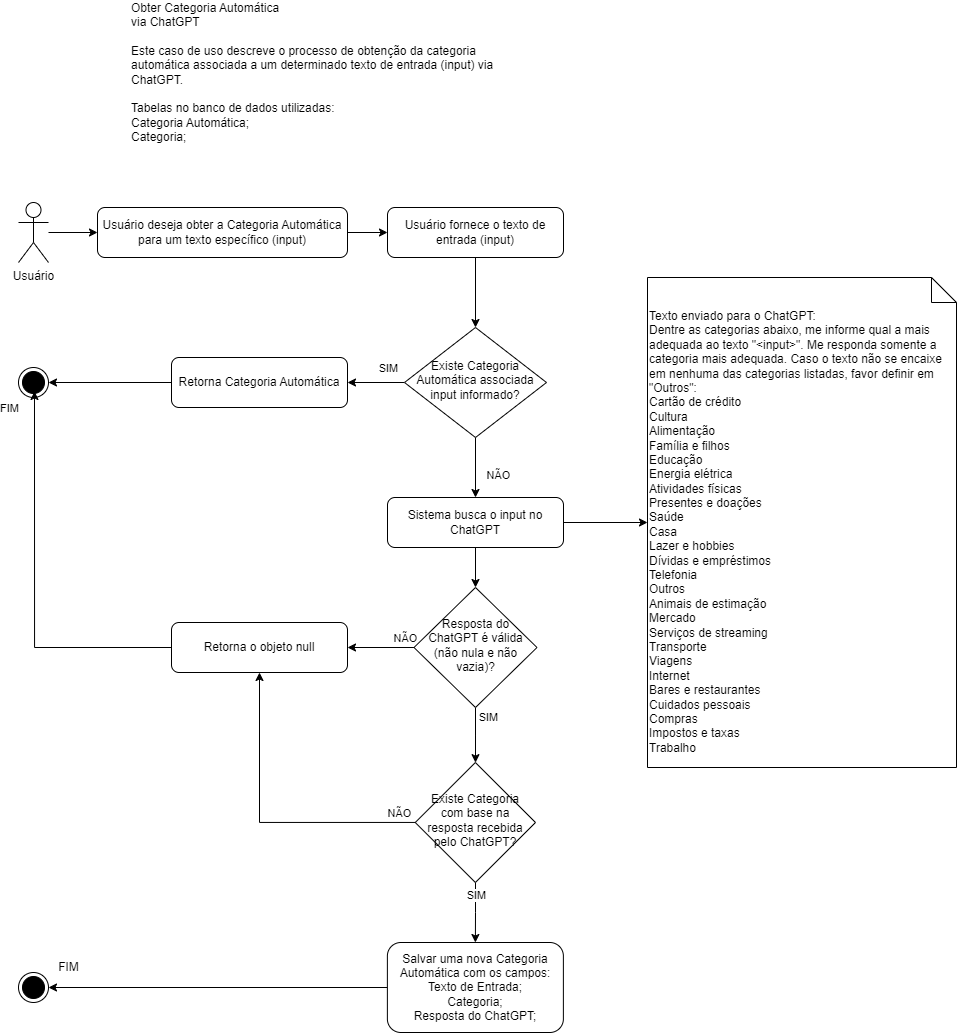

The diagram above was exported from draw.io. Its source (the exported page's mxGraphModel, read from the mxfile embedded in the PNG):
<mxGraphModel dx="1687" dy="899" grid="1" gridSize="10" guides="1" tooltips="1" connect="1" arrows="1" fold="1" page="1" pageScale="1" pageWidth="827" pageHeight="1169" math="0" shadow="0">
  <root>
    <mxCell id="WIyWlLk6GJQsqaUBKTNV-0" />
    <mxCell id="WIyWlLk6GJQsqaUBKTNV-1" parent="WIyWlLk6GJQsqaUBKTNV-0" />
    <mxCell id="4HZxIhLHEIFyz_cUBMiV-5" style="edgeStyle=orthogonalEdgeStyle;rounded=0;orthogonalLoop=1;jettySize=auto;html=1;" edge="1" parent="WIyWlLk6GJQsqaUBKTNV-1" source="4HZxIhLHEIFyz_cUBMiV-0" target="4HZxIhLHEIFyz_cUBMiV-4">
      <mxGeometry relative="1" as="geometry" />
    </mxCell>
    <mxCell id="4HZxIhLHEIFyz_cUBMiV-0" value="Usuário" style="shape=umlActor;verticalLabelPosition=bottom;verticalAlign=top;html=1;outlineConnect=0;" vertex="1" parent="WIyWlLk6GJQsqaUBKTNV-1">
      <mxGeometry x="100" y="220" width="30" height="60" as="geometry" />
    </mxCell>
    <mxCell id="4HZxIhLHEIFyz_cUBMiV-3" value="&lt;div style=&quot;&quot;&gt;&lt;span style=&quot;background-color: initial;&quot;&gt;Obter Categoria Automática&lt;/span&gt;&lt;/div&gt;&lt;div style=&quot;&quot;&gt;&lt;span style=&quot;background-color: initial;&quot;&gt;via ChatGPT&lt;/span&gt;&lt;/div&gt;&lt;div style=&quot;&quot;&gt;&lt;br&gt;&lt;/div&gt;&lt;div style=&quot;&quot;&gt;&lt;span style=&quot;background-color: initial;&quot;&gt;Este caso de uso descreve o processo de obtenção da categoria automática associada a um determinado texto de entrada (input) via ChatGPT.&lt;/span&gt;&lt;/div&gt;&lt;div style=&quot;&quot;&gt;&lt;br&gt;&lt;/div&gt;&lt;div style=&quot;&quot;&gt;Tabelas no banco de dados utilizadas:&lt;/div&gt;&lt;div style=&quot;&quot;&gt;Categoria Automática;&lt;/div&gt;&lt;div style=&quot;&quot;&gt;Categoria;&lt;/div&gt;" style="text;html=1;strokeColor=none;fillColor=none;align=left;verticalAlign=middle;whiteSpace=wrap;rounded=0;" vertex="1" parent="WIyWlLk6GJQsqaUBKTNV-1">
      <mxGeometry x="211" y="30" width="406" height="120" as="geometry" />
    </mxCell>
    <mxCell id="4HZxIhLHEIFyz_cUBMiV-9" style="edgeStyle=orthogonalEdgeStyle;rounded=0;orthogonalLoop=1;jettySize=auto;html=1;" edge="1" parent="WIyWlLk6GJQsqaUBKTNV-1" source="4HZxIhLHEIFyz_cUBMiV-4" target="4HZxIhLHEIFyz_cUBMiV-8">
      <mxGeometry relative="1" as="geometry" />
    </mxCell>
    <mxCell id="4HZxIhLHEIFyz_cUBMiV-4" value="Usuário deseja obter a Categoria Automática para um texto específico (input)" style="rounded=1;whiteSpace=wrap;html=1;fontSize=12;glass=0;strokeWidth=1;shadow=0;" vertex="1" parent="WIyWlLk6GJQsqaUBKTNV-1">
      <mxGeometry x="179" y="225" width="250" height="50" as="geometry" />
    </mxCell>
    <mxCell id="4HZxIhLHEIFyz_cUBMiV-11" style="edgeStyle=orthogonalEdgeStyle;rounded=0;orthogonalLoop=1;jettySize=auto;html=1;" edge="1" parent="WIyWlLk6GJQsqaUBKTNV-1" source="4HZxIhLHEIFyz_cUBMiV-8" target="4HZxIhLHEIFyz_cUBMiV-10">
      <mxGeometry relative="1" as="geometry" />
    </mxCell>
    <mxCell id="4HZxIhLHEIFyz_cUBMiV-8" value="Usuário fornece o texto de entrada (input)" style="rounded=1;whiteSpace=wrap;html=1;fontSize=12;glass=0;strokeWidth=1;shadow=0;" vertex="1" parent="WIyWlLk6GJQsqaUBKTNV-1">
      <mxGeometry x="469" y="225" width="176" height="50" as="geometry" />
    </mxCell>
    <mxCell id="4HZxIhLHEIFyz_cUBMiV-13" style="edgeStyle=orthogonalEdgeStyle;rounded=0;orthogonalLoop=1;jettySize=auto;html=1;" edge="1" parent="WIyWlLk6GJQsqaUBKTNV-1" source="4HZxIhLHEIFyz_cUBMiV-10" target="4HZxIhLHEIFyz_cUBMiV-12">
      <mxGeometry relative="1" as="geometry" />
    </mxCell>
    <mxCell id="4HZxIhLHEIFyz_cUBMiV-14" value="SIM" style="edgeLabel;html=1;align=center;verticalAlign=middle;resizable=0;points=[];" vertex="1" connectable="0" parent="4HZxIhLHEIFyz_cUBMiV-13">
      <mxGeometry x="-0.3333" relative="1" as="geometry">
        <mxPoint x="2" y="-15" as="offset" />
      </mxGeometry>
    </mxCell>
    <mxCell id="4HZxIhLHEIFyz_cUBMiV-23" style="edgeStyle=orthogonalEdgeStyle;rounded=0;orthogonalLoop=1;jettySize=auto;html=1;entryX=0.5;entryY=0;entryDx=0;entryDy=0;" edge="1" parent="WIyWlLk6GJQsqaUBKTNV-1" source="4HZxIhLHEIFyz_cUBMiV-10" target="4HZxIhLHEIFyz_cUBMiV-22">
      <mxGeometry relative="1" as="geometry" />
    </mxCell>
    <mxCell id="4HZxIhLHEIFyz_cUBMiV-24" value="NÃO" style="edgeLabel;html=1;align=center;verticalAlign=middle;resizable=0;points=[];" vertex="1" connectable="0" parent="4HZxIhLHEIFyz_cUBMiV-23">
      <mxGeometry x="0.2389" y="1" relative="1" as="geometry">
        <mxPoint x="21" as="offset" />
      </mxGeometry>
    </mxCell>
    <mxCell id="4HZxIhLHEIFyz_cUBMiV-10" value="Existe Categoria Automática associada input informado?" style="rhombus;whiteSpace=wrap;html=1;shadow=0;fontFamily=Helvetica;fontSize=12;align=center;strokeWidth=1;spacing=6;spacingTop=-4;" vertex="1" parent="WIyWlLk6GJQsqaUBKTNV-1">
      <mxGeometry x="486" y="345" width="142" height="110" as="geometry" />
    </mxCell>
    <mxCell id="4HZxIhLHEIFyz_cUBMiV-18" style="edgeStyle=orthogonalEdgeStyle;rounded=0;orthogonalLoop=1;jettySize=auto;html=1;entryX=1;entryY=0.5;entryDx=0;entryDy=0;" edge="1" parent="WIyWlLk6GJQsqaUBKTNV-1" source="4HZxIhLHEIFyz_cUBMiV-12" target="4HZxIhLHEIFyz_cUBMiV-16">
      <mxGeometry relative="1" as="geometry" />
    </mxCell>
    <mxCell id="4HZxIhLHEIFyz_cUBMiV-21" value="FIM" style="edgeLabel;html=1;align=center;verticalAlign=middle;resizable=0;points=[];" vertex="1" connectable="0" parent="4HZxIhLHEIFyz_cUBMiV-18">
      <mxGeometry x="0.6036" y="1" relative="1" as="geometry">
        <mxPoint x="-64" y="24" as="offset" />
      </mxGeometry>
    </mxCell>
    <mxCell id="4HZxIhLHEIFyz_cUBMiV-12" value="Retorna Categoria Automática" style="rounded=1;whiteSpace=wrap;html=1;fontSize=12;glass=0;strokeWidth=1;shadow=0;" vertex="1" parent="WIyWlLk6GJQsqaUBKTNV-1">
      <mxGeometry x="253" y="375" width="176" height="50" as="geometry" />
    </mxCell>
    <mxCell id="4HZxIhLHEIFyz_cUBMiV-16" value="" style="ellipse;html=1;shape=endState;fillColor=strokeColor;" vertex="1" parent="WIyWlLk6GJQsqaUBKTNV-1">
      <mxGeometry x="100" y="385" width="30" height="30" as="geometry" />
    </mxCell>
    <mxCell id="4HZxIhLHEIFyz_cUBMiV-29" style="edgeStyle=orthogonalEdgeStyle;rounded=0;orthogonalLoop=1;jettySize=auto;html=1;" edge="1" parent="WIyWlLk6GJQsqaUBKTNV-1" source="4HZxIhLHEIFyz_cUBMiV-22" target="4HZxIhLHEIFyz_cUBMiV-25">
      <mxGeometry relative="1" as="geometry" />
    </mxCell>
    <mxCell id="4HZxIhLHEIFyz_cUBMiV-32" style="edgeStyle=orthogonalEdgeStyle;rounded=0;orthogonalLoop=1;jettySize=auto;html=1;" edge="1" parent="WIyWlLk6GJQsqaUBKTNV-1" source="4HZxIhLHEIFyz_cUBMiV-22" target="4HZxIhLHEIFyz_cUBMiV-31">
      <mxGeometry relative="1" as="geometry" />
    </mxCell>
    <mxCell id="4HZxIhLHEIFyz_cUBMiV-22" value="Sistema busca o input no ChatGPT" style="rounded=1;whiteSpace=wrap;html=1;fontSize=12;glass=0;strokeWidth=1;shadow=0;" vertex="1" parent="WIyWlLk6GJQsqaUBKTNV-1">
      <mxGeometry x="469" y="515" width="176" height="50" as="geometry" />
    </mxCell>
    <mxCell id="4HZxIhLHEIFyz_cUBMiV-25" value="Texto enviado para o ChatGPT:&lt;br&gt;&lt;div&gt;Dentre as categorias abaixo, me informe qual a mais adequada ao texto &quot;&amp;lt;input&amp;gt;&quot;. Me responda somente a categoria mais adequada. Caso o texto não se encaixe em nenhuma das categorias listadas, favor definir em &quot;Outros&quot;:&lt;/div&gt;&lt;div&gt;Cartão de crédito&lt;/div&gt;&lt;div&gt;Cultura&lt;/div&gt;&lt;div&gt;Alimentação&lt;/div&gt;&lt;div&gt;Família e filhos&lt;/div&gt;&lt;div&gt;Educação&lt;/div&gt;&lt;div&gt;Energia elétrica&lt;/div&gt;&lt;div&gt;Atividades físicas&lt;/div&gt;&lt;div&gt;Presentes e doações&lt;/div&gt;&lt;div&gt;Saúde&lt;/div&gt;&lt;div&gt;Casa&lt;/div&gt;&lt;div&gt;Lazer e hobbies&lt;/div&gt;&lt;div&gt;Dívidas e empréstimos&lt;/div&gt;&lt;div&gt;Telefonia&lt;/div&gt;&lt;div&gt;Outros&lt;/div&gt;&lt;div&gt;Animais de estimação&lt;/div&gt;&lt;div&gt;Mercado&lt;/div&gt;&lt;div&gt;Serviços de streaming&lt;/div&gt;&lt;div&gt;Transporte&lt;/div&gt;&lt;div&gt;Viagens&lt;/div&gt;&lt;div&gt;Internet&lt;/div&gt;&lt;div&gt;Bares e restaurantes&lt;/div&gt;&lt;div&gt;Cuidados pessoais&lt;/div&gt;&lt;div&gt;Compras&lt;/div&gt;&lt;div&gt;Impostos e taxas&lt;/div&gt;&lt;div&gt;Trabalho&lt;/div&gt;" style="shape=note2;boundedLbl=1;whiteSpace=wrap;html=1;size=25;verticalAlign=top;align=left;" vertex="1" parent="WIyWlLk6GJQsqaUBKTNV-1">
      <mxGeometry x="729" y="295" width="309" height="490" as="geometry" />
    </mxCell>
    <mxCell id="4HZxIhLHEIFyz_cUBMiV-37" style="edgeStyle=orthogonalEdgeStyle;rounded=0;orthogonalLoop=1;jettySize=auto;html=1;" edge="1" parent="WIyWlLk6GJQsqaUBKTNV-1" source="4HZxIhLHEIFyz_cUBMiV-31" target="4HZxIhLHEIFyz_cUBMiV-35">
      <mxGeometry relative="1" as="geometry" />
    </mxCell>
    <mxCell id="4HZxIhLHEIFyz_cUBMiV-39" value="NÃO" style="edgeLabel;html=1;align=center;verticalAlign=middle;resizable=0;points=[];" vertex="1" connectable="0" parent="4HZxIhLHEIFyz_cUBMiV-37">
      <mxGeometry x="-0.3283" y="1" relative="1" as="geometry">
        <mxPoint x="13" y="-11" as="offset" />
      </mxGeometry>
    </mxCell>
    <mxCell id="4HZxIhLHEIFyz_cUBMiV-41" style="edgeStyle=orthogonalEdgeStyle;rounded=0;orthogonalLoop=1;jettySize=auto;html=1;" edge="1" parent="WIyWlLk6GJQsqaUBKTNV-1" source="4HZxIhLHEIFyz_cUBMiV-31" target="4HZxIhLHEIFyz_cUBMiV-44">
      <mxGeometry relative="1" as="geometry">
        <mxPoint x="557" y="775" as="targetPoint" />
      </mxGeometry>
    </mxCell>
    <mxCell id="4HZxIhLHEIFyz_cUBMiV-42" value="SIM" style="edgeLabel;html=1;align=center;verticalAlign=middle;resizable=0;points=[];" vertex="1" connectable="0" parent="4HZxIhLHEIFyz_cUBMiV-41">
      <mxGeometry x="-0.6667" y="2" relative="1" as="geometry">
        <mxPoint x="10" as="offset" />
      </mxGeometry>
    </mxCell>
    <mxCell id="4HZxIhLHEIFyz_cUBMiV-31" value="Resposta do ChatGPT é válida (não nula e não vazia)?" style="rhombus;whiteSpace=wrap;html=1;shadow=0;fontFamily=Helvetica;fontSize=12;align=center;strokeWidth=1;spacing=6;spacingTop=-4;" vertex="1" parent="WIyWlLk6GJQsqaUBKTNV-1">
      <mxGeometry x="495.5" y="605" width="123" height="120" as="geometry" />
    </mxCell>
    <mxCell id="4HZxIhLHEIFyz_cUBMiV-33" style="edgeStyle=orthogonalEdgeStyle;rounded=0;orthogonalLoop=1;jettySize=auto;html=1;entryX=0.533;entryY=0.8;entryDx=0;entryDy=0;entryPerimeter=0;" edge="1" parent="WIyWlLk6GJQsqaUBKTNV-1" source="4HZxIhLHEIFyz_cUBMiV-35" target="4HZxIhLHEIFyz_cUBMiV-16">
      <mxGeometry relative="1" as="geometry">
        <mxPoint x="179" y="665" as="targetPoint" />
      </mxGeometry>
    </mxCell>
    <mxCell id="4HZxIhLHEIFyz_cUBMiV-35" value="Retorna o objeto null" style="rounded=1;whiteSpace=wrap;html=1;fontSize=12;glass=0;strokeWidth=1;shadow=0;" vertex="1" parent="WIyWlLk6GJQsqaUBKTNV-1">
      <mxGeometry x="253" y="640" width="176" height="50" as="geometry" />
    </mxCell>
    <mxCell id="4HZxIhLHEIFyz_cUBMiV-46" style="edgeStyle=orthogonalEdgeStyle;rounded=0;orthogonalLoop=1;jettySize=auto;html=1;" edge="1" parent="WIyWlLk6GJQsqaUBKTNV-1" source="4HZxIhLHEIFyz_cUBMiV-44" target="4HZxIhLHEIFyz_cUBMiV-35">
      <mxGeometry relative="1" as="geometry" />
    </mxCell>
    <mxCell id="4HZxIhLHEIFyz_cUBMiV-47" value="NÃO" style="edgeLabel;html=1;align=center;verticalAlign=middle;resizable=0;points=[];" vertex="1" connectable="0" parent="4HZxIhLHEIFyz_cUBMiV-46">
      <mxGeometry x="-0.897" y="-3" relative="1" as="geometry">
        <mxPoint x="-1" y="-7" as="offset" />
      </mxGeometry>
    </mxCell>
    <mxCell id="4HZxIhLHEIFyz_cUBMiV-49" style="edgeStyle=orthogonalEdgeStyle;rounded=0;orthogonalLoop=1;jettySize=auto;html=1;" edge="1" parent="WIyWlLk6GJQsqaUBKTNV-1" source="4HZxIhLHEIFyz_cUBMiV-44" target="4HZxIhLHEIFyz_cUBMiV-48">
      <mxGeometry relative="1" as="geometry" />
    </mxCell>
    <mxCell id="4HZxIhLHEIFyz_cUBMiV-50" value="SIM" style="edgeLabel;html=1;align=center;verticalAlign=middle;resizable=0;points=[];" vertex="1" connectable="0" parent="4HZxIhLHEIFyz_cUBMiV-49">
      <mxGeometry x="-0.5641" relative="1" as="geometry">
        <mxPoint as="offset" />
      </mxGeometry>
    </mxCell>
    <mxCell id="4HZxIhLHEIFyz_cUBMiV-44" value="&lt;div style=&quot;&quot;&gt;&lt;span style=&quot;background-color: initial;&quot;&gt;Existe Categoria com base na resposta recebida pelo ChatGPT?&lt;/span&gt;&lt;/div&gt;" style="rhombus;whiteSpace=wrap;html=1;shadow=0;fontFamily=Helvetica;fontSize=12;align=center;strokeWidth=1;spacing=6;spacingTop=-4;" vertex="1" parent="WIyWlLk6GJQsqaUBKTNV-1">
      <mxGeometry x="496.75" y="780" width="120.25" height="120" as="geometry" />
    </mxCell>
    <mxCell id="4HZxIhLHEIFyz_cUBMiV-53" style="edgeStyle=orthogonalEdgeStyle;rounded=0;orthogonalLoop=1;jettySize=auto;html=1;" edge="1" parent="WIyWlLk6GJQsqaUBKTNV-1" source="4HZxIhLHEIFyz_cUBMiV-48" target="4HZxIhLHEIFyz_cUBMiV-51">
      <mxGeometry relative="1" as="geometry" />
    </mxCell>
    <mxCell id="4HZxIhLHEIFyz_cUBMiV-48" value="Salvar uma nova Categoria Automática com os campos:&lt;br&gt;Texto de Entrada;&lt;br&gt;Categoria;&lt;br&gt;Resposta do ChatGPT;&lt;br&gt;" style="rounded=1;whiteSpace=wrap;html=1;fontSize=12;glass=0;strokeWidth=1;shadow=0;" vertex="1" parent="WIyWlLk6GJQsqaUBKTNV-1">
      <mxGeometry x="468.88" y="960" width="176" height="90" as="geometry" />
    </mxCell>
    <mxCell id="4HZxIhLHEIFyz_cUBMiV-51" value="" style="ellipse;html=1;shape=endState;fillColor=strokeColor;" vertex="1" parent="WIyWlLk6GJQsqaUBKTNV-1">
      <mxGeometry x="100" y="990" width="30" height="30" as="geometry" />
    </mxCell>
    <mxCell id="4HZxIhLHEIFyz_cUBMiV-54" value="FIM" style="text;html=1;align=center;verticalAlign=middle;resizable=0;points=[];autosize=1;strokeColor=none;fillColor=none;" vertex="1" parent="WIyWlLk6GJQsqaUBKTNV-1">
      <mxGeometry x="130" y="970" width="40" height="30" as="geometry" />
    </mxCell>
  </root>
</mxGraphModel>